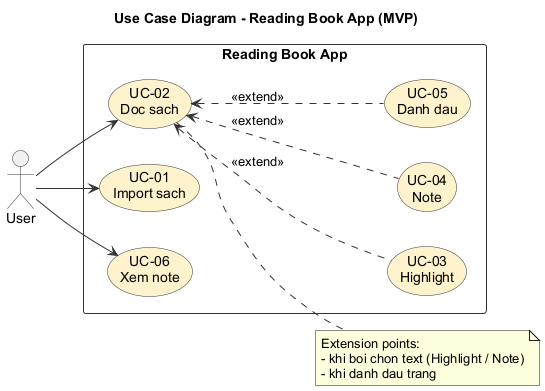

The diagram above was rendered by PlantUML. Its source (embedded in the PNG):
@startuml use-case
title Use Case Diagram - Reading Book App (MVP)
left to right direction
skinparam shadowing false
skinparam backgroundColor #FFFFFF
skinparam defaultFontName Arial
skinparam packageBorderColor #333333
skinparam usecaseBorderColor #333333
skinparam usecaseBackgroundColor #FFF3CD
skinparam actorBorderColor #333333
skinparam ArrowColor #333333

actor "User" as User

rectangle "Reading Book App" {
  usecase "UC-01\nImport sach" as UC01
  usecase "UC-02\nDoc sach" as UC02
  usecase "UC-03\nHighlight" as UC03
  usecase "UC-04\nNote" as UC04
  usecase "UC-05\nDanh dau" as UC05
  usecase "UC-06\nXem note" as UC06
}

User --> UC01
User --> UC02
User --> UC06

UC03 .up.> UC02 : <<extend>>
UC04 .up.> UC02 : <<extend>>
UC05 .up.> UC02 : <<extend>>

note right of UC02
  Extension points:
  - khi boi chon text (Highlight / Note)
  - khi danh dau trang
end note

@enduml